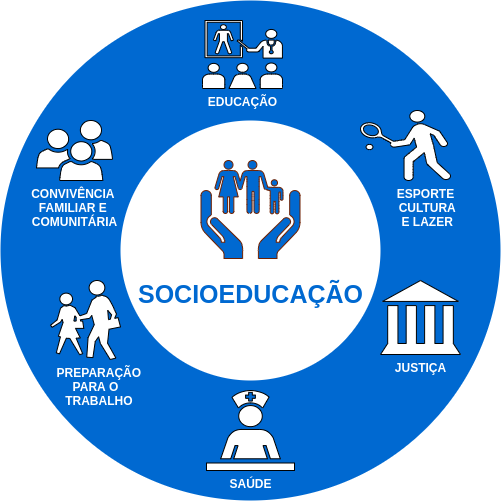

The diagram above was exported from draw.io. Its source (the exported page's mxGraphModel, read from the mxfile embedded in the PNG):
<mxGraphModel dx="1422" dy="757" grid="1" gridSize="10" guides="1" tooltips="1" connect="1" arrows="1" fold="1" page="1" pageScale="1" pageWidth="1100" pageHeight="850" background="#ffffff" math="0" shadow="0">
  <root>
    <mxCell id="0" />
    <mxCell id="1" parent="0" />
    <mxCell id="70666756c84bb93c-1" value="" style="ellipse;whiteSpace=wrap;html=1;rounded=0;shadow=0;comic=0;strokeWidth=1;fontFamily=Verdana;fontSize=14;strokeColor=none;fillColor=#0069D1;" parent="1" vertex="1">
      <mxGeometry x="280" y="110" width="500" height="500" as="geometry" />
    </mxCell>
    <mxCell id="70666756c84bb93c-2" value="" style="ellipse;whiteSpace=wrap;html=1;rounded=0;shadow=0;comic=0;strokeWidth=1;fontFamily=Verdana;fontSize=22;strokeColor=none;fillColor=#ffffff;fontColor=#0069D1;fontStyle=1" parent="1" vertex="1">
      <mxGeometry x="400" y="230" width="260" height="260" as="geometry" />
    </mxCell>
    <mxCell id="9_tP76bUzTZSJsquKMv2-4" value="&lt;b&gt;&lt;font color=&quot;#ffffff&quot;&gt;CONVIVÊNCIA &lt;br&gt;FAMILIAR E &lt;br&gt;COMUNITÁRIA&lt;/font&gt;&lt;/b&gt;" style="pointerEvents=1;shadow=0;dashed=0;html=1;labelPosition=center;verticalLabelPosition=bottom;verticalAlign=top;outlineConnect=0;align=center;shape=mxgraph.office.users.users;" vertex="1" parent="1">
      <mxGeometry x="316" y="230" width="76" height="60" as="geometry" />
    </mxCell>
    <mxCell id="9_tP76bUzTZSJsquKMv2-5" value="&lt;font color=&quot;#ffffff&quot;&gt;&lt;b&gt;EDUCAÇÃO&lt;/b&gt;&lt;/font&gt;" style="shape=mxgraph.signs.healthcare.health_education;html=1;pointerEvents=1;verticalLabelPosition=bottom;verticalAlign=top;align=center;" vertex="1" parent="1">
      <mxGeometry x="482" y="130" width="80" height="68" as="geometry" />
    </mxCell>
    <mxCell id="9_tP76bUzTZSJsquKMv2-35" value="&lt;b&gt;&lt;font color=&quot;#ffffff&quot;&gt;&amp;nbsp; &amp;nbsp; &amp;nbsp; &amp;nbsp; &amp;nbsp;PREPARAÇÃO &lt;br&gt;&amp;nbsp; &amp;nbsp; &amp;nbsp; &amp;nbsp;PARA O &lt;br&gt;&amp;nbsp; &amp;nbsp; &amp;nbsp; &amp;nbsp; TRABALHO&lt;/font&gt;&lt;/b&gt;" style="shape=mxgraph.signs.people.pedestrian;html=1;pointerEvents=1;verticalLabelPosition=bottom;verticalAlign=top;align=center;shadow=0;dashed=0;" vertex="1" parent="1">
      <mxGeometry x="330" y="390" width="70" height="79" as="geometry" />
    </mxCell>
    <mxCell id="9_tP76bUzTZSJsquKMv2-38" value="&lt;b&gt;&lt;font color=&quot;#ffffff&quot;&gt;&amp;nbsp; &amp;nbsp; &amp;nbsp; &amp;nbsp; &amp;nbsp; &amp;nbsp; &amp;nbsp;ESPORTE &lt;br&gt;&amp;nbsp; &amp;nbsp; &amp;nbsp; &amp;nbsp; &amp;nbsp; &amp;nbsp; &amp;nbsp; CULTURA &lt;br&gt;&amp;nbsp; &amp;nbsp; &amp;nbsp; &amp;nbsp; &amp;nbsp; &amp;nbsp; &amp;nbsp;E LAZER&lt;/font&gt;&lt;/b&gt;" style="shape=mxgraph.signs.sports.tennis;html=1;pointerEvents=1;verticalLabelPosition=bottom;verticalAlign=top;align=center;" vertex="1" parent="1">
      <mxGeometry x="640" y="220" width="90" height="70" as="geometry" />
    </mxCell>
    <mxCell id="9_tP76bUzTZSJsquKMv2-43" value="&lt;b&gt;&lt;font color=&quot;#ffffff&quot;&gt;SAÚDE&lt;/font&gt;&lt;/b&gt;" style="shape=mxgraph.signs.healthcare.care_staff_area;html=1;pointerEvents=1;verticalLabelPosition=bottom;verticalAlign=top;align=center;" vertex="1" parent="1">
      <mxGeometry x="486" y="500" width="88" height="80" as="geometry" />
    </mxCell>
    <mxCell id="9_tP76bUzTZSJsquKMv2-46" value="&lt;b&gt;&lt;font color=&quot;#ffffff&quot;&gt;JUSTIÇA&lt;/font&gt;&lt;/b&gt;" style="shape=mxgraph.signs.travel.museum;html=1;pointerEvents=1;verticalLabelPosition=bottom;verticalAlign=top;align=center;" vertex="1" parent="1">
      <mxGeometry x="660" y="390" width="80" height="74" as="geometry" />
    </mxCell>
    <mxCell id="9_tP76bUzTZSJsquKMv2-56" value="&lt;b&gt;&lt;font color=&quot;#0069d1&quot;&gt;&lt;br&gt;&lt;font style=&quot;font-size: 25px&quot;&gt;SOCIOEDUCAÇÃO&lt;/font&gt;&lt;/font&gt;&lt;/b&gt;" style="shape=mxgraph.signs.healthcare.social_services;html=1;pointerEvents=1;fillColor=#0069D1;strokeColor=#6D1F00;verticalLabelPosition=bottom;verticalAlign=top;align=center;labelBackgroundColor=#ffffff;fontColor=#ffffff;" vertex="1" parent="1">
      <mxGeometry x="480.5" y="270" width="99" height="98" as="geometry" />
    </mxCell>
  </root>
</mxGraphModel>